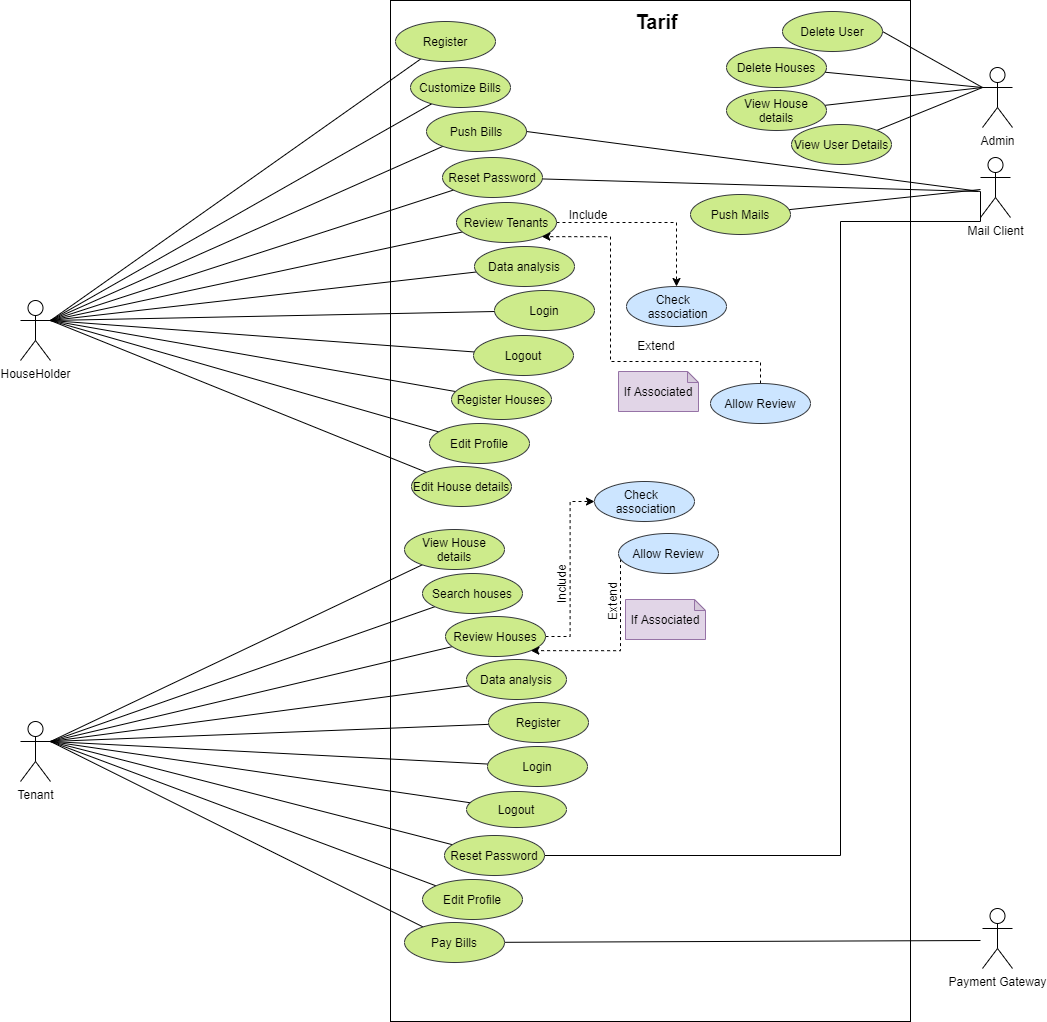

The diagram above was exported from draw.io. Its source (the exported page's mxGraphModel, read from the mxfile embedded in the PNG):
<mxGraphModel dx="2586" dy="1020" grid="1" gridSize="10" guides="1" tooltips="1" connect="1" arrows="1" fold="1" page="1" pageScale="1" pageWidth="850" pageHeight="1100" math="0" shadow="0">
  <root>
    <mxCell id="0" />
    <mxCell id="1" parent="0" />
    <mxCell id="1ZHEito8dr9LRn3XFX6y-1" value="HouseHolder" style="shape=umlActor;verticalLabelPosition=bottom;verticalAlign=top;html=1;outlineConnect=0;" parent="1" vertex="1">
      <mxGeometry x="-50" y="399" width="30" height="60" as="geometry" />
    </mxCell>
    <mxCell id="1ZHEito8dr9LRn3XFX6y-3" value="Tenant" style="shape=umlActor;verticalLabelPosition=bottom;verticalAlign=top;html=1;outlineConnect=0;" parent="1" vertex="1">
      <mxGeometry x="-50" y="820" width="30" height="60" as="geometry" />
    </mxCell>
    <mxCell id="1ZHEito8dr9LRn3XFX6y-4" value="" style="rounded=0;whiteSpace=wrap;html=1;" parent="1" vertex="1">
      <mxGeometry x="320" y="99" width="520" height="1021" as="geometry" />
    </mxCell>
    <mxCell id="1ZHEito8dr9LRn3XFX6y-41" style="edgeStyle=none;rounded=0;orthogonalLoop=1;jettySize=auto;html=1;entryX=1;entryY=0.3333333333333333;entryDx=0;entryDy=0;entryPerimeter=0;endArrow=none;endFill=0;" parent="1" source="1ZHEito8dr9LRn3XFX6y-8" target="1ZHEito8dr9LRn3XFX6y-1" edge="1">
      <mxGeometry relative="1" as="geometry" />
    </mxCell>
    <mxCell id="1ZHEito8dr9LRn3XFX6y-8" value="Push Bills" style="ellipse;whiteSpace=wrap;html=1;fillColor=#cdeb8b;strokeColor=#36393d;" parent="1" vertex="1">
      <mxGeometry x="356" y="210" width="100" height="40" as="geometry" />
    </mxCell>
    <mxCell id="1ZHEito8dr9LRn3XFX6y-42" style="edgeStyle=none;rounded=0;orthogonalLoop=1;jettySize=auto;html=1;entryX=1;entryY=0.3333333333333333;entryDx=0;entryDy=0;entryPerimeter=0;endArrow=none;endFill=0;" parent="1" source="1ZHEito8dr9LRn3XFX6y-9" target="1ZHEito8dr9LRn3XFX6y-1" edge="1">
      <mxGeometry relative="1" as="geometry" />
    </mxCell>
    <mxCell id="1ZHEito8dr9LRn3XFX6y-9" value="Customize Bills" style="ellipse;whiteSpace=wrap;html=1;fillColor=#cdeb8b;strokeColor=#36393d;" parent="1" vertex="1">
      <mxGeometry x="340" y="166" width="100" height="40" as="geometry" />
    </mxCell>
    <mxCell id="1ZHEito8dr9LRn3XFX6y-46" style="edgeStyle=none;rounded=0;orthogonalLoop=1;jettySize=auto;html=1;entryX=1;entryY=0.3333333333333333;entryDx=0;entryDy=0;entryPerimeter=0;endArrow=none;endFill=0;" parent="1" source="1ZHEito8dr9LRn3XFX6y-10" target="1ZHEito8dr9LRn3XFX6y-3" edge="1">
      <mxGeometry relative="1" as="geometry" />
    </mxCell>
    <mxCell id="1ZHEito8dr9LRn3XFX6y-10" value="&lt;span&gt;View House details&lt;/span&gt;" style="ellipse;whiteSpace=wrap;html=1;fillColor=#cdeb8b;strokeColor=#36393d;" parent="1" vertex="1">
      <mxGeometry x="334" y="628" width="100" height="40" as="geometry" />
    </mxCell>
    <mxCell id="1ZHEito8dr9LRn3XFX6y-43" style="edgeStyle=none;rounded=0;orthogonalLoop=1;jettySize=auto;html=1;entryX=1;entryY=0.3333333333333333;entryDx=0;entryDy=0;entryPerimeter=0;endArrow=none;endFill=0;" parent="1" source="1ZHEito8dr9LRn3XFX6y-11" target="1ZHEito8dr9LRn3XFX6y-1" edge="1">
      <mxGeometry relative="1" as="geometry" />
    </mxCell>
    <mxCell id="1oUCEw2jhl9ln2Uk_IEN-3" style="edgeStyle=none;rounded=0;orthogonalLoop=1;jettySize=auto;html=1;endArrow=none;endFill=0;" edge="1" parent="1" source="1ZHEito8dr9LRn3XFX6y-11">
      <mxGeometry relative="1" as="geometry">
        <mxPoint x="908" y="290" as="targetPoint" />
      </mxGeometry>
    </mxCell>
    <mxCell id="1ZHEito8dr9LRn3XFX6y-11" value="Reset Password" style="ellipse;whiteSpace=wrap;html=1;fillColor=#cdeb8b;strokeColor=#36393d;" parent="1" vertex="1">
      <mxGeometry x="372" y="256" width="100" height="40" as="geometry" />
    </mxCell>
    <mxCell id="1ZHEito8dr9LRn3XFX6y-47" style="edgeStyle=none;rounded=0;orthogonalLoop=1;jettySize=auto;html=1;entryX=1;entryY=0.3333333333333333;entryDx=0;entryDy=0;entryPerimeter=0;endArrow=none;endFill=0;" parent="1" source="1ZHEito8dr9LRn3XFX6y-13" target="1ZHEito8dr9LRn3XFX6y-3" edge="1">
      <mxGeometry relative="1" as="geometry" />
    </mxCell>
    <mxCell id="1ZHEito8dr9LRn3XFX6y-13" value="Search houses" style="ellipse;whiteSpace=wrap;html=1;fillColor=#cdeb8b;strokeColor=#36393d;" parent="1" vertex="1">
      <mxGeometry x="352" y="672" width="100" height="40" as="geometry" />
    </mxCell>
    <mxCell id="1ZHEito8dr9LRn3XFX6y-30" style="edgeStyle=orthogonalEdgeStyle;rounded=0;orthogonalLoop=1;jettySize=auto;html=1;entryX=0;entryY=0.5;entryDx=0;entryDy=0;dashed=1;" parent="1" source="1ZHEito8dr9LRn3XFX6y-14" target="1ZHEito8dr9LRn3XFX6y-29" edge="1">
      <mxGeometry relative="1" as="geometry" />
    </mxCell>
    <mxCell id="1ZHEito8dr9LRn3XFX6y-48" style="edgeStyle=none;rounded=0;orthogonalLoop=1;jettySize=auto;html=1;entryX=1;entryY=0.3333333333333333;entryDx=0;entryDy=0;entryPerimeter=0;endArrow=none;endFill=0;" parent="1" source="1ZHEito8dr9LRn3XFX6y-14" target="1ZHEito8dr9LRn3XFX6y-3" edge="1">
      <mxGeometry relative="1" as="geometry" />
    </mxCell>
    <mxCell id="1ZHEito8dr9LRn3XFX6y-14" value="Review Houses" style="ellipse;whiteSpace=wrap;html=1;fillColor=#cdeb8b;strokeColor=#36393d;" parent="1" vertex="1">
      <mxGeometry x="375" y="715" width="100" height="40" as="geometry" />
    </mxCell>
    <mxCell id="1ZHEito8dr9LRn3XFX6y-25" value="" style="edgeStyle=orthogonalEdgeStyle;rounded=0;orthogonalLoop=1;jettySize=auto;html=1;dashed=1;" parent="1" source="1ZHEito8dr9LRn3XFX6y-15" target="1ZHEito8dr9LRn3XFX6y-24" edge="1">
      <mxGeometry relative="1" as="geometry" />
    </mxCell>
    <mxCell id="1ZHEito8dr9LRn3XFX6y-44" style="edgeStyle=none;rounded=0;orthogonalLoop=1;jettySize=auto;html=1;entryX=1;entryY=0.3333333333333333;entryDx=0;entryDy=0;entryPerimeter=0;endArrow=none;endFill=0;" parent="1" source="1ZHEito8dr9LRn3XFX6y-15" target="1ZHEito8dr9LRn3XFX6y-1" edge="1">
      <mxGeometry relative="1" as="geometry" />
    </mxCell>
    <mxCell id="1ZHEito8dr9LRn3XFX6y-15" value="Review Tenants" style="ellipse;whiteSpace=wrap;html=1;fillColor=#cdeb8b;strokeColor=#36393d;" parent="1" vertex="1">
      <mxGeometry x="386" y="301" width="100" height="40" as="geometry" />
    </mxCell>
    <mxCell id="1ZHEito8dr9LRn3XFX6y-45" style="edgeStyle=none;rounded=0;orthogonalLoop=1;jettySize=auto;html=1;entryX=1;entryY=0.3333333333333333;entryDx=0;entryDy=0;entryPerimeter=0;endArrow=none;endFill=0;" parent="1" source="1ZHEito8dr9LRn3XFX6y-16" target="1ZHEito8dr9LRn3XFX6y-1" edge="1">
      <mxGeometry relative="1" as="geometry" />
    </mxCell>
    <mxCell id="1ZHEito8dr9LRn3XFX6y-16" value="Data analysis" style="ellipse;whiteSpace=wrap;html=1;fillColor=#cdeb8b;strokeColor=#36393d;" parent="1" vertex="1">
      <mxGeometry x="404" y="345" width="100" height="40" as="geometry" />
    </mxCell>
    <mxCell id="1ZHEito8dr9LRn3XFX6y-49" style="edgeStyle=none;rounded=0;orthogonalLoop=1;jettySize=auto;html=1;entryX=1;entryY=0.3333333333333333;entryDx=0;entryDy=0;entryPerimeter=0;endArrow=none;endFill=0;" parent="1" source="1ZHEito8dr9LRn3XFX6y-17" target="1ZHEito8dr9LRn3XFX6y-3" edge="1">
      <mxGeometry relative="1" as="geometry" />
    </mxCell>
    <mxCell id="1ZHEito8dr9LRn3XFX6y-17" value="Data analysis" style="ellipse;whiteSpace=wrap;html=1;fillColor=#cdeb8b;strokeColor=#36393d;" parent="1" vertex="1">
      <mxGeometry x="396" y="758" width="100" height="40" as="geometry" />
    </mxCell>
    <mxCell id="1ZHEito8dr9LRn3XFX6y-24" value="Check&amp;nbsp; &lt;br&gt;&amp;nbsp;association" style="ellipse;whiteSpace=wrap;html=1;fillColor=#cce5ff;strokeColor=#36393d;" parent="1" vertex="1">
      <mxGeometry x="556" y="385" width="100" height="40" as="geometry" />
    </mxCell>
    <mxCell id="1ZHEito8dr9LRn3XFX6y-27" style="edgeStyle=orthogonalEdgeStyle;rounded=0;orthogonalLoop=1;jettySize=auto;html=1;entryX=1;entryY=1;entryDx=0;entryDy=0;dashed=1;" parent="1" source="1ZHEito8dr9LRn3XFX6y-26" target="1ZHEito8dr9LRn3XFX6y-15" edge="1">
      <mxGeometry relative="1" as="geometry">
        <Array as="points">
          <mxPoint x="690" y="460" />
          <mxPoint x="540" y="460" />
          <mxPoint x="540" y="335" />
        </Array>
      </mxGeometry>
    </mxCell>
    <mxCell id="1ZHEito8dr9LRn3XFX6y-26" value="Allow Review" style="ellipse;whiteSpace=wrap;html=1;fillColor=#cce5ff;strokeColor=#36393d;" parent="1" vertex="1">
      <mxGeometry x="640" y="482" width="100" height="40" as="geometry" />
    </mxCell>
    <mxCell id="1ZHEito8dr9LRn3XFX6y-28" value="If Associated" style="shape=note;whiteSpace=wrap;html=1;backgroundOutline=1;darkOpacity=0.05;size=11;fillColor=#e1d5e7;strokeColor=#9673a6;" parent="1" vertex="1">
      <mxGeometry x="548" y="470" width="80" height="40" as="geometry" />
    </mxCell>
    <mxCell id="1ZHEito8dr9LRn3XFX6y-29" value="Check&amp;nbsp; &lt;br&gt;&amp;nbsp;association" style="ellipse;whiteSpace=wrap;html=1;fillColor=#cce5ff;strokeColor=#36393d;" parent="1" vertex="1">
      <mxGeometry x="524" y="580" width="100" height="40" as="geometry" />
    </mxCell>
    <mxCell id="1ZHEito8dr9LRn3XFX6y-31" value="Include" style="text;html=1;strokeColor=none;fillColor=none;align=center;verticalAlign=middle;whiteSpace=wrap;rounded=0;" parent="1" vertex="1">
      <mxGeometry x="488" y="298" width="60" height="30" as="geometry" />
    </mxCell>
    <mxCell id="1ZHEito8dr9LRn3XFX6y-32" value="Extend" style="text;html=1;strokeColor=none;fillColor=none;align=center;verticalAlign=middle;whiteSpace=wrap;rounded=0;" parent="1" vertex="1">
      <mxGeometry x="556" y="429" width="60" height="30" as="geometry" />
    </mxCell>
    <mxCell id="1ZHEito8dr9LRn3XFX6y-33" value="Include" style="text;html=1;strokeColor=none;fillColor=none;align=center;verticalAlign=middle;whiteSpace=wrap;rounded=0;rotation=-90;" parent="1" vertex="1">
      <mxGeometry x="461" y="668" width="60" height="30" as="geometry" />
    </mxCell>
    <mxCell id="1ZHEito8dr9LRn3XFX6y-35" style="edgeStyle=orthogonalEdgeStyle;rounded=0;orthogonalLoop=1;jettySize=auto;html=1;entryX=1;entryY=1;entryDx=0;entryDy=0;dashed=1;" parent="1" source="1ZHEito8dr9LRn3XFX6y-34" target="1ZHEito8dr9LRn3XFX6y-14" edge="1">
      <mxGeometry relative="1" as="geometry">
        <Array as="points">
          <mxPoint x="550" y="749" />
        </Array>
      </mxGeometry>
    </mxCell>
    <mxCell id="1ZHEito8dr9LRn3XFX6y-34" value="Allow Review" style="ellipse;whiteSpace=wrap;html=1;fillColor=#cce5ff;strokeColor=#36393d;" parent="1" vertex="1">
      <mxGeometry x="548" y="632" width="100" height="40" as="geometry" />
    </mxCell>
    <mxCell id="1ZHEito8dr9LRn3XFX6y-36" value="Extend" style="text;html=1;strokeColor=none;fillColor=none;align=center;verticalAlign=middle;whiteSpace=wrap;rounded=0;rotation=-90;" parent="1" vertex="1">
      <mxGeometry x="512" y="685" width="60" height="30" as="geometry" />
    </mxCell>
    <mxCell id="1ZHEito8dr9LRn3XFX6y-37" value="If Associated" style="shape=note;whiteSpace=wrap;html=1;backgroundOutline=1;darkOpacity=0.05;size=11;fillColor=#e1d5e7;strokeColor=#9673a6;" parent="1" vertex="1">
      <mxGeometry x="555" y="698" width="80" height="40" as="geometry" />
    </mxCell>
    <mxCell id="1oUCEw2jhl9ln2Uk_IEN-2" style="rounded=0;orthogonalLoop=1;jettySize=auto;html=1;entryX=1;entryY=0.5;entryDx=0;entryDy=0;endArrow=none;endFill=0;" edge="1" parent="1" target="1ZHEito8dr9LRn3XFX6y-8">
      <mxGeometry relative="1" as="geometry">
        <mxPoint x="910" y="290" as="sourcePoint" />
      </mxGeometry>
    </mxCell>
    <mxCell id="1ZHEito8dr9LRn3XFX6y-38" value="Mail Client" style="shape=umlActor;verticalLabelPosition=bottom;verticalAlign=top;html=1;outlineConnect=0;" parent="1" vertex="1">
      <mxGeometry x="910" y="256" width="30" height="60" as="geometry" />
    </mxCell>
    <mxCell id="1ZHEito8dr9LRn3XFX6y-52" style="edgeStyle=none;rounded=0;orthogonalLoop=1;jettySize=auto;html=1;entryX=1;entryY=0.5;entryDx=0;entryDy=0;endArrow=none;endFill=0;exitX=0;exitY=0.3333333333333333;exitDx=0;exitDy=0;exitPerimeter=0;" parent="1" target="1ZHEito8dr9LRn3XFX6y-51" edge="1" source="1ZHEito8dr9LRn3XFX6y-50">
      <mxGeometry relative="1" as="geometry">
        <mxPoint x="890" y="130" as="sourcePoint" />
      </mxGeometry>
    </mxCell>
    <mxCell id="1ZHEito8dr9LRn3XFX6y-50" value="Admin" style="shape=umlActor;verticalLabelPosition=bottom;verticalAlign=top;html=1;outlineConnect=0;" parent="1" vertex="1">
      <mxGeometry x="912" y="166" width="30" height="60" as="geometry" />
    </mxCell>
    <mxCell id="1ZHEito8dr9LRn3XFX6y-51" value="Delete User" style="ellipse;whiteSpace=wrap;html=1;fillColor=#cdeb8b;strokeColor=#36393d;" parent="1" vertex="1">
      <mxGeometry x="712" y="110" width="100" height="40" as="geometry" />
    </mxCell>
    <mxCell id="wIedFeorHzhRr_dV1azM-9" style="rounded=0;orthogonalLoop=1;jettySize=auto;html=1;endArrow=none;endFill=0;entryX=1;entryY=0.3333333333333333;entryDx=0;entryDy=0;entryPerimeter=0;" parent="1" source="wIedFeorHzhRr_dV1azM-1" target="1ZHEito8dr9LRn3XFX6y-1" edge="1">
      <mxGeometry relative="1" as="geometry">
        <mxPoint x="10" y="370" as="targetPoint" />
      </mxGeometry>
    </mxCell>
    <mxCell id="wIedFeorHzhRr_dV1azM-1" value="Register" style="ellipse;whiteSpace=wrap;html=1;fillColor=#cdeb8b;strokeColor=#36393d;" parent="1" vertex="1">
      <mxGeometry x="325" y="120" width="100" height="40" as="geometry" />
    </mxCell>
    <mxCell id="wIedFeorHzhRr_dV1azM-27" style="edgeStyle=none;rounded=0;orthogonalLoop=1;jettySize=auto;html=1;entryX=1;entryY=0.3333333333333333;entryDx=0;entryDy=0;entryPerimeter=0;fontSize=12;endArrow=none;endFill=0;" parent="1" source="wIedFeorHzhRr_dV1azM-2" target="1ZHEito8dr9LRn3XFX6y-3" edge="1">
      <mxGeometry relative="1" as="geometry" />
    </mxCell>
    <mxCell id="wIedFeorHzhRr_dV1azM-2" value="Register" style="ellipse;whiteSpace=wrap;html=1;fillColor=#cdeb8b;strokeColor=#36393d;" parent="1" vertex="1">
      <mxGeometry x="418" y="801" width="100" height="40" as="geometry" />
    </mxCell>
    <mxCell id="wIedFeorHzhRr_dV1azM-10" style="edgeStyle=none;rounded=0;orthogonalLoop=1;jettySize=auto;html=1;entryX=1;entryY=0.3333333333333333;entryDx=0;entryDy=0;entryPerimeter=0;endArrow=none;endFill=0;" parent="1" source="wIedFeorHzhRr_dV1azM-3" target="1ZHEito8dr9LRn3XFX6y-1" edge="1">
      <mxGeometry relative="1" as="geometry" />
    </mxCell>
    <mxCell id="wIedFeorHzhRr_dV1azM-3" value="Login" style="ellipse;whiteSpace=wrap;html=1;fillColor=#cdeb8b;strokeColor=#36393d;" parent="1" vertex="1">
      <mxGeometry x="424" y="389" width="100" height="40" as="geometry" />
    </mxCell>
    <mxCell id="wIedFeorHzhRr_dV1azM-11" style="edgeStyle=none;rounded=0;orthogonalLoop=1;jettySize=auto;html=1;entryX=1;entryY=0.3333333333333333;entryDx=0;entryDy=0;entryPerimeter=0;endArrow=none;endFill=0;" parent="1" source="wIedFeorHzhRr_dV1azM-4" target="1ZHEito8dr9LRn3XFX6y-1" edge="1">
      <mxGeometry relative="1" as="geometry" />
    </mxCell>
    <mxCell id="wIedFeorHzhRr_dV1azM-4" value="Logout" style="ellipse;whiteSpace=wrap;html=1;fillColor=#cdeb8b;strokeColor=#36393d;" parent="1" vertex="1">
      <mxGeometry x="403" y="434" width="100" height="40" as="geometry" />
    </mxCell>
    <mxCell id="wIedFeorHzhRr_dV1azM-12" style="edgeStyle=none;rounded=0;orthogonalLoop=1;jettySize=auto;html=1;entryX=1;entryY=0.3333333333333333;entryDx=0;entryDy=0;entryPerimeter=0;endArrow=none;endFill=0;" parent="1" source="wIedFeorHzhRr_dV1azM-5" target="1ZHEito8dr9LRn3XFX6y-1" edge="1">
      <mxGeometry relative="1" as="geometry" />
    </mxCell>
    <mxCell id="wIedFeorHzhRr_dV1azM-5" value="Register Houses" style="ellipse;whiteSpace=wrap;html=1;fillColor=#cdeb8b;strokeColor=#36393d;" parent="1" vertex="1">
      <mxGeometry x="381" y="478" width="100" height="40" as="geometry" />
    </mxCell>
    <mxCell id="wIedFeorHzhRr_dV1azM-13" style="edgeStyle=none;rounded=0;orthogonalLoop=1;jettySize=auto;html=1;entryX=1;entryY=0.3333333333333333;entryDx=0;entryDy=0;entryPerimeter=0;endArrow=none;endFill=0;" parent="1" source="wIedFeorHzhRr_dV1azM-6" target="1ZHEito8dr9LRn3XFX6y-1" edge="1">
      <mxGeometry relative="1" as="geometry" />
    </mxCell>
    <mxCell id="wIedFeorHzhRr_dV1azM-6" value="Edit Profile" style="ellipse;whiteSpace=wrap;html=1;fillColor=#cdeb8b;strokeColor=#36393d;" parent="1" vertex="1">
      <mxGeometry x="359" y="522" width="100" height="40" as="geometry" />
    </mxCell>
    <mxCell id="wIedFeorHzhRr_dV1azM-14" style="edgeStyle=none;rounded=0;orthogonalLoop=1;jettySize=auto;html=1;endArrow=none;endFill=0;entryX=1;entryY=0.3333333333333333;entryDx=0;entryDy=0;entryPerimeter=0;" parent="1" source="wIedFeorHzhRr_dV1azM-8" target="1ZHEito8dr9LRn3XFX6y-1" edge="1">
      <mxGeometry relative="1" as="geometry">
        <mxPoint x="180" y="370" as="targetPoint" />
      </mxGeometry>
    </mxCell>
    <mxCell id="wIedFeorHzhRr_dV1azM-8" value="Edit House details" style="ellipse;whiteSpace=wrap;html=1;fillColor=#cdeb8b;strokeColor=#36393d;" parent="1" vertex="1">
      <mxGeometry x="341" y="565" width="100" height="40" as="geometry" />
    </mxCell>
    <mxCell id="wIedFeorHzhRr_dV1azM-19" style="edgeStyle=none;rounded=0;orthogonalLoop=1;jettySize=auto;html=1;fontSize=12;endArrow=none;endFill=0;entryX=0;entryY=0.3333333333333333;entryDx=0;entryDy=0;entryPerimeter=0;" parent="1" source="wIedFeorHzhRr_dV1azM-16" target="1ZHEito8dr9LRn3XFX6y-50" edge="1">
      <mxGeometry relative="1" as="geometry">
        <mxPoint x="890" y="190" as="targetPoint" />
      </mxGeometry>
    </mxCell>
    <mxCell id="wIedFeorHzhRr_dV1azM-16" value="Delete Houses" style="ellipse;whiteSpace=wrap;html=1;fillColor=#cdeb8b;strokeColor=#36393d;" parent="1" vertex="1">
      <mxGeometry x="656" y="146" width="100" height="40" as="geometry" />
    </mxCell>
    <mxCell id="wIedFeorHzhRr_dV1azM-20" style="edgeStyle=none;rounded=0;orthogonalLoop=1;jettySize=auto;html=1;fontSize=12;endArrow=none;endFill=0;entryX=0;entryY=0.3333333333333333;entryDx=0;entryDy=0;entryPerimeter=0;" parent="1" source="wIedFeorHzhRr_dV1azM-17" edge="1" target="1ZHEito8dr9LRn3XFX6y-50">
      <mxGeometry relative="1" as="geometry">
        <mxPoint x="870" y="180" as="targetPoint" />
      </mxGeometry>
    </mxCell>
    <mxCell id="wIedFeorHzhRr_dV1azM-17" value="&lt;font style=&quot;font-size: 12px&quot;&gt;View House details&lt;/font&gt;" style="ellipse;whiteSpace=wrap;html=1;fillColor=#cdeb8b;strokeColor=#36393d;" parent="1" vertex="1">
      <mxGeometry x="656" y="189" width="100" height="40" as="geometry" />
    </mxCell>
    <mxCell id="wIedFeorHzhRr_dV1azM-33" style="edgeStyle=none;rounded=0;orthogonalLoop=1;jettySize=auto;html=1;fontSize=12;endArrow=none;endFill=0;" parent="1" source="wIedFeorHzhRr_dV1azM-21" edge="1">
      <mxGeometry relative="1" as="geometry">
        <mxPoint x="910" y="288" as="targetPoint" />
      </mxGeometry>
    </mxCell>
    <mxCell id="wIedFeorHzhRr_dV1azM-21" value="Push Mails" style="ellipse;whiteSpace=wrap;html=1;fillColor=#cdeb8b;strokeColor=#36393d;" parent="1" vertex="1">
      <mxGeometry x="620" y="293" width="100" height="40" as="geometry" />
    </mxCell>
    <mxCell id="wIedFeorHzhRr_dV1azM-28" style="edgeStyle=none;rounded=0;orthogonalLoop=1;jettySize=auto;html=1;fontSize=12;endArrow=none;endFill=0;" parent="1" source="wIedFeorHzhRr_dV1azM-22" edge="1">
      <mxGeometry relative="1" as="geometry">
        <mxPoint x="-20" y="840" as="targetPoint" />
      </mxGeometry>
    </mxCell>
    <mxCell id="wIedFeorHzhRr_dV1azM-22" value="Login" style="ellipse;whiteSpace=wrap;html=1;fillColor=#cdeb8b;strokeColor=#36393d;" parent="1" vertex="1">
      <mxGeometry x="417" y="845" width="100" height="40" as="geometry" />
    </mxCell>
    <mxCell id="wIedFeorHzhRr_dV1azM-29" style="edgeStyle=none;rounded=0;orthogonalLoop=1;jettySize=auto;html=1;entryX=1;entryY=0.3333333333333333;entryDx=0;entryDy=0;entryPerimeter=0;fontSize=12;endArrow=none;endFill=0;" parent="1" source="wIedFeorHzhRr_dV1azM-23" target="1ZHEito8dr9LRn3XFX6y-3" edge="1">
      <mxGeometry relative="1" as="geometry" />
    </mxCell>
    <mxCell id="wIedFeorHzhRr_dV1azM-23" value="Logout" style="ellipse;whiteSpace=wrap;html=1;fillColor=#cdeb8b;strokeColor=#36393d;" parent="1" vertex="1">
      <mxGeometry x="396" y="890" width="100" height="36" as="geometry" />
    </mxCell>
    <mxCell id="wIedFeorHzhRr_dV1azM-30" style="edgeStyle=none;rounded=0;orthogonalLoop=1;jettySize=auto;html=1;entryX=1;entryY=0.3333333333333333;entryDx=0;entryDy=0;entryPerimeter=0;fontSize=12;endArrow=none;endFill=0;" parent="1" source="wIedFeorHzhRr_dV1azM-24" target="1ZHEito8dr9LRn3XFX6y-3" edge="1">
      <mxGeometry relative="1" as="geometry" />
    </mxCell>
    <mxCell id="1oUCEw2jhl9ln2Uk_IEN-4" style="edgeStyle=orthogonalEdgeStyle;rounded=0;orthogonalLoop=1;jettySize=auto;html=1;endArrow=none;endFill=0;" edge="1" parent="1" source="wIedFeorHzhRr_dV1azM-24">
      <mxGeometry relative="1" as="geometry">
        <mxPoint x="910" y="290" as="targetPoint" />
        <Array as="points">
          <mxPoint x="770" y="954" />
          <mxPoint x="770" y="320" />
          <mxPoint x="910" y="320" />
        </Array>
      </mxGeometry>
    </mxCell>
    <mxCell id="wIedFeorHzhRr_dV1azM-24" value="Reset Password" style="ellipse;whiteSpace=wrap;html=1;fillColor=#cdeb8b;strokeColor=#36393d;" parent="1" vertex="1">
      <mxGeometry x="374" y="934" width="100" height="40" as="geometry" />
    </mxCell>
    <mxCell id="wIedFeorHzhRr_dV1azM-31" style="edgeStyle=none;rounded=0;orthogonalLoop=1;jettySize=auto;html=1;entryX=1;entryY=0.3333333333333333;entryDx=0;entryDy=0;entryPerimeter=0;fontSize=12;endArrow=none;endFill=0;" parent="1" source="wIedFeorHzhRr_dV1azM-25" target="1ZHEito8dr9LRn3XFX6y-3" edge="1">
      <mxGeometry relative="1" as="geometry" />
    </mxCell>
    <mxCell id="wIedFeorHzhRr_dV1azM-25" value="Edit Profile" style="ellipse;whiteSpace=wrap;html=1;fillColor=#cdeb8b;strokeColor=#36393d;" parent="1" vertex="1">
      <mxGeometry x="352" y="978" width="100" height="40" as="geometry" />
    </mxCell>
    <mxCell id="wIedFeorHzhRr_dV1azM-32" style="edgeStyle=none;rounded=0;orthogonalLoop=1;jettySize=auto;html=1;entryX=1;entryY=0.3333333333333333;entryDx=0;entryDy=0;entryPerimeter=0;fontSize=12;endArrow=none;endFill=0;" parent="1" source="wIedFeorHzhRr_dV1azM-26" target="1ZHEito8dr9LRn3XFX6y-3" edge="1">
      <mxGeometry relative="1" as="geometry" />
    </mxCell>
    <mxCell id="1oUCEw2jhl9ln2Uk_IEN-6" style="rounded=0;orthogonalLoop=1;jettySize=auto;html=1;endArrow=none;endFill=0;" edge="1" parent="1" source="wIedFeorHzhRr_dV1azM-26">
      <mxGeometry relative="1" as="geometry">
        <mxPoint x="910" y="1039" as="targetPoint" />
      </mxGeometry>
    </mxCell>
    <mxCell id="wIedFeorHzhRr_dV1azM-26" value="Pay Bills" style="ellipse;whiteSpace=wrap;html=1;fillColor=#cdeb8b;strokeColor=#36393d;" parent="1" vertex="1">
      <mxGeometry x="334" y="1021" width="100" height="40" as="geometry" />
    </mxCell>
    <mxCell id="1oUCEw2jhl9ln2Uk_IEN-1" value="&lt;b&gt;&lt;font style=&quot;font-size: 20px&quot;&gt;Tarif&lt;/font&gt;&lt;/b&gt;" style="text;html=1;strokeColor=none;fillColor=none;align=center;verticalAlign=middle;whiteSpace=wrap;rounded=0;" vertex="1" parent="1">
      <mxGeometry x="539.5" y="110" width="93" height="20" as="geometry" />
    </mxCell>
    <mxCell id="1oUCEw2jhl9ln2Uk_IEN-5" value="Payment Gateway" style="shape=umlActor;verticalLabelPosition=bottom;verticalAlign=top;html=1;outlineConnect=0;" vertex="1" parent="1">
      <mxGeometry x="912" y="1007" width="30" height="60" as="geometry" />
    </mxCell>
    <mxCell id="1oUCEw2jhl9ln2Uk_IEN-8" style="edgeStyle=none;rounded=0;orthogonalLoop=1;jettySize=auto;html=1;endArrow=none;endFill=0;entryX=0;entryY=0.3333333333333333;entryDx=0;entryDy=0;entryPerimeter=0;" edge="1" parent="1" source="1oUCEw2jhl9ln2Uk_IEN-7" target="1ZHEito8dr9LRn3XFX6y-50">
      <mxGeometry relative="1" as="geometry">
        <mxPoint x="910" y="170" as="targetPoint" />
      </mxGeometry>
    </mxCell>
    <mxCell id="1oUCEw2jhl9ln2Uk_IEN-7" value="View User Details" style="ellipse;whiteSpace=wrap;html=1;fillColor=#cdeb8b;strokeColor=#36393d;" vertex="1" parent="1">
      <mxGeometry x="721" y="223" width="100" height="40" as="geometry" />
    </mxCell>
  </root>
</mxGraphModel>